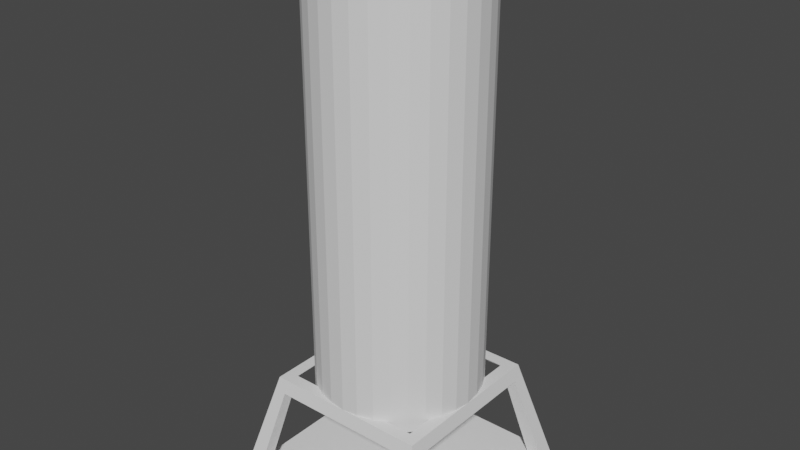 # Source: Silo.blend  (saved by Blender 2.90.8; exported with 4.5.12 LTS)
import bpy
from mathutils import Matrix  # noqa: F401  (used for matrix-valued properties, if any)

bpy.ops.wm.read_factory_settings(use_empty=True)
scene = bpy.context.scene
scene.name = 'Scene'

# ---- collections
col_collection = bpy.data.collections.new('Collection'); scene.collection.children.link(col_collection)

# ---- world
world_world = bpy.data.worlds.new('World'); scene.world = world_world
world_world.use_nodes = True; world_world.node_tree.nodes.clear()
_N = world_world.node_tree.nodes; _L = world_world.node_tree.links
n0 = _N.new('ShaderNodeOutputWorld'); n0.name = 'World Output'; n0.location = (300, 300)
n1 = _N.new('ShaderNodeBackground'); n1.name = 'Background'; n1.location = (10, 300)
n1.inputs[0].default_value = (0.05088, 0.05088, 0.05088, 1.0)
_L.new(n1.outputs[0], n0.inputs[0])
n0.is_active_output = True
world_world.color = (0.05088, 0.05088, 0.05088)
world_world.use_sun_shadow = False
world_world.sun_shadow_jitter_overblur = 0.0

# ---- meshes
me_cube_001 = bpy.data.meshes.new('Cube.001')
me_cube_001.from_pydata([(-1.0, -1.0, -1.0), (-0.75, -0.75, 1.0), (-1.0, 1.0, -1.0), (-0.75, 0.75, 1.0), (1.0, -1.0, -1.0), (0.75, -0.75, 1.0), (1.0, 1.0, -1.0), (0.75, 0.75, 1.0), (1.068e-05, 1.0, -1.0), (8.01e-06, 0.75, 1.0), (1.068e-05, -1.0, -1.0), (8.01e-06, -0.75, 1.0), (-0.85, 1.0, -1.0), (-0.6375, -0.75, 1.0), (-0.6375, 0.75, 1.0), (-0.85, -1.0, -1.0), (0.6375, 0.75, 1.0), (0.85, -1.0, -1.0), (0.85, 1.0, -1.0), (0.6375, -0.75, 1.0), (-1.0, 0.0, -1.0), (-0.75, 0.0, 1.0), (1.0, 0.0, -1.0), (0.75, 0.0, 1.0), (1.068e-05, 0.0, -1.0), (-0.85, 0.0, -1.0), (-0.6375, 0.0, 1.0), (0.6375, 0.0, 1.0), (0.85, 0.0, -1.0), (-1.0, -0.85, -1.0), (0.75, -0.6375, 1.0), (8.01e-06, -0.6375, 1.0), (1.068e-05, -0.85, -1.0), (-0.85, -0.85, -1.0), (-0.6375, -0.6375, 1.0), (0.6375, -0.6375, 1.0), (0.85, -0.85, -1.0), (-0.75, -0.6375, 1.0), (1.0, -0.85, -1.0), (-0.75, 0.6375, 1.0), (1.0, 0.85, -1.0), (-1.0, 0.85, -1.0), (0.75, 0.6375, 1.0), (8.01e-06, 0.6375, 1.0), (1.068e-05, 0.85, -1.0), (-0.85, 0.85, -1.0), (-0.6375, 0.6375, 1.0), (0.6375, 0.6375, 1.0), (0.85, 0.85, -1.0), (-0.7812, -0.7812, 0.75), (-0.7812, 0.7812, 0.75), (0.7812, 0.7812, 0.75), (0.7812, -0.7812, 0.75), (8.343e-06, -0.7812, 0.75), (8.343e-06, 0.7812, 0.75), (-0.6641, 0.7812, 0.75), (-0.6641, -0.7812, 0.75), (0.6641, -0.7812, 0.75), (0.6641, 0.7812, 0.75), (0.7812, 0.0, 0.75), (-0.7812, 0.0, 0.75), (-0.7812, -0.6641, 0.75), (0.7812, -0.6641, 0.75), (0.7812, 0.6641, 0.75), (-0.7812, 0.6641, 0.75)], [(63, 64), (55, 56), (61, 62), (57, 58)], [(64, 39, 3, 50), (58, 16, 7, 51), (62, 30, 5, 52), (56, 13, 1, 49), (36, 38, 4, 17), (34, 37, 1, 13), (35, 31, 11, 19), (33, 32, 10, 15), (57, 19, 11, 53), (55, 14, 9, 54), (50, 3, 14, 55), (29, 33, 15, 0), (31, 34, 13, 11), (53, 11, 13, 56), (52, 5, 19, 57), (30, 35, 19, 5), (32, 36, 17, 10), (54, 9, 16, 58), (44, 48, 28, 24), (42, 47, 27, 23), (41, 45, 25, 20), (45, 44, 24, 25), (46, 39, 21, 26), (48, 40, 22, 28), (63, 42, 23, 59), (61, 37, 21, 60), (49, 1, 37, 61), (24, 28, 36, 32), (23, 27, 35, 30), (20, 25, 33, 29), (25, 24, 32, 33), (26, 21, 37, 34), (28, 22, 38, 36), (59, 23, 30, 62), (51, 7, 42, 63), (18, 6, 40, 48), (14, 3, 39, 46), (16, 9, 43, 47), (12, 8, 44, 45), (2, 12, 45, 41), (9, 14, 46, 43), (7, 16, 47, 42), (8, 18, 48, 44), (60, 21, 39, 64), (6, 51, 63, 40), (0, 49, 61, 29), (4, 52, 57, 17), (2, 50, 55, 12), (15, 56, 49, 0), (38, 62, 52, 4), (18, 58, 51, 6), (41, 64, 50, 2), (36, 35, 19, 17), (35, 36, 38, 30), (33, 34, 37, 29), (34, 33, 15, 13), (39, 41, 45, 46), (12, 14, 46, 45), (40, 42, 47, 48), (16, 18, 48, 47)])
_uv = me_cube_001.uv_layers.new(name='UVMap')
_uv.uv.foreach_set('vector', [0.5937, 0.2312, 0.625, 0.2312, 0.625, 0.25, 0.5938, 0.25, 0.5938, 0.4813, 0.625, 0.4813, 0.625, 0.5, 0.5937, 0.5, 0.5938, 0.7312, 0.625, 0.7312, 0.625, 0.75, 0.5938, 0.75, 0.5938, 0.9812, 0.625, 0.9812, 0.625, 1.0, 0.5937, 1.0, 0.3563, 0.7312, 0.375, 0.7313, 0.375, 0.75, 0.3563, 0.75, 0.8562, 0.7312, 0.875, 0.7312, 0.875, 0.75, 0.8562, 0.75, 0.6437, 0.7312, 0.75, 0.7312, 0.75, 0.75, 0.6437, 0.75, 0.1438, 0.7312, 0.25, 0.7312, 0.25, 0.75, 0.1438, 0.75, 0.5938, 0.7687, 0.625, 0.7687, 0.625, 0.875, 0.5938, 0.875, 0.5938, 0.2688, 0.625, 0.2688, 0.625, 0.375, 0.5938, 0.375, 0.5938, 0.25, 0.625, 0.25, 0.625, 0.2688, 0.5938, 0.2688, 0.125, 0.7312, 0.1438, 0.7312, 0.1438, 0.75, 0.125, 0.75, 0.75, 0.7312, 0.8562, 0.7312, 0.8562, 0.75, 0.75, 0.75, 0.5938, 0.875, 0.625, 0.875, 0.625, 0.9812, 0.5938, 0.9812, 0.5938, 0.75, 0.625, 0.75, 0.625, 0.7687, 0.5938, 0.7687, 0.625, 0.7312, 0.6437, 0.7312, 0.6437, 0.75, 0.625, 0.75, 0.25, 0.7312, 0.3563, 0.7312, 0.3563, 0.75, 0.25, 0.75, 0.5938, 0.375, 0.625, 0.375, 0.625, 0.4813, 0.5938, 0.4813, 0.25, 0.5188, 0.3563, 0.5188, 0.3563, 0.625, 0.25, 0.625, 0.625, 0.5187, 0.6437, 0.5187, 0.6437, 0.625, 0.625, 0.625, 0.125, 0.5188, 0.1438, 0.5188, 0.1438, 0.625, 0.125, 0.625, 0.1438, 0.5188, 0.25, 0.5188, 0.25, 0.625, 0.1438, 0.625, 0.8562, 0.5187, 0.875, 0.5187, 0.875, 0.625, 0.8562, 0.625, 0.3563, 0.5188, 0.375, 0.5187, 0.375, 0.625, 0.3563, 0.625, 0.5937, 0.5187, 0.625, 0.5187, 0.625, 0.625, 0.5938, 0.625, 0.5937, 0.01875, 0.625, 0.01875, 0.625, 0.125, 0.5938, 0.125, 0.5937, 0.0, 0.625, 0.0, 0.625, 0.01875, 0.5937, 0.01875, 0.25, 0.625, 0.3563, 0.625, 0.3563, 0.7312, 0.25, 0.7312, 0.625, 0.625, 0.6437, 0.625, 0.6437, 0.7312, 0.625, 0.7312, 0.125, 0.625, 0.1438, 0.625, 0.1438, 0.7312, 0.125, 0.7312, 0.1438, 0.625, 0.25, 0.625, 0.25, 0.7312, 0.1438, 0.7312, 0.8562, 0.625, 0.875, 0.625, 0.875, 0.7312, 0.8562, 0.7312, 0.3563, 0.625, 0.375, 0.625, 0.375, 0.7313, 0.3563, 0.7312, 0.5938, 0.625, 0.625, 0.625, 0.625, 0.7312, 0.5938, 0.7312, 0.5937, 0.5, 0.625, 0.5, 0.625, 0.5187, 0.5937, 0.5187, 0.3563, 0.5, 0.375, 0.5, 0.375, 0.5187, 0.3563, 0.5188, 0.8562, 0.5, 0.875, 0.5, 0.875, 0.5187, 0.8562, 0.5187, 0.6437, 0.5, 0.75, 0.5, 0.75, 0.5187, 0.6437, 0.5187, 0.1438, 0.5, 0.25, 0.5, 0.25, 0.5188, 0.1438, 0.5188, 0.125, 0.5, 0.1438, 0.5, 0.1438, 0.5188, 0.125, 0.5188, 0.75, 0.5, 0.8562, 0.5, 0.8562, 0.5187, 0.75, 0.5187, 0.625, 0.5, 0.6437, 0.5, 0.6437, 0.5187, 0.625, 0.5187, 0.25, 0.5, 0.3563, 0.5, 0.3563, 0.5188, 0.25, 0.5188, 0.5938, 0.125, 0.625, 0.125, 0.625, 0.2312, 0.5937, 0.2312, 0.375, 0.5, 0.5937, 0.5, 0.5937, 0.5187, 0.375, 0.5187, 0.375, 0.0, 0.5937, 0.0, 0.5937, 0.01875, 0.375, 0.01875, 0.375, 0.75, 0.5938, 0.75, 0.5938, 0.7687, 0.375, 0.7687, 0.375, 0.25, 0.5938, 0.25, 0.5938, 0.2688, 0.375, 0.2688, 0.375, 0.9812, 0.5938, 0.9812, 0.5937, 1.0, 0.375, 1.0, 0.375, 0.7313, 0.5938, 0.7312, 0.5938, 0.75, 0.375, 0.75, 0.375, 0.4813, 0.5938, 0.4813, 0.5937, 0.5, 0.375, 0.5, 0.375, 0.2313, 0.5937, 0.2312, 0.5938, 0.25, 0.375, 0.25, 0.0, 0.0, 0.0, 0.0, 0.0, 0.0, 0.0, 0.0, 0.0, 0.0, 0.0, 0.0, 0.0, 0.0, 0.0, 0.0, 0.0, 0.0, 0.0, 0.0, 0.0, 0.0, 0.0, 0.0, 0.0, 0.0, 0.0, 0.0, 0.0, 0.0, 0.0, 0.0, 0.0, 0.0, 0.0, 0.0, 0.0, 0.0, 0.0, 0.0, 0.0, 0.0, 0.0, 0.0, 0.0, 0.0, 0.0, 0.0, 0.0, 0.0, 0.0, 0.0, 0.0, 0.0, 0.0, 0.0, 0.0, 0.0, 0.0, 0.0, 0.0, 0.0, 0.0, 0.0])
me_cube_001.use_remesh_fix_poles = True
me_cube_001.use_remesh_preserve_attributes = False
me_cube_001.use_mirror_vertex_groups = False
me_cube_001.update()
me_cylinder = bpy.data.meshes.new('Cylinder')
me_cylinder.from_pydata([(0.0, 1.0, -1.0), (0.0, 1.0, 1.0), (0.1951, 0.9808, -1.0), (0.1951, 0.9808, 1.0), (0.3827, 0.9239, -1.0), (0.3827, 0.9239, 1.0), (0.5556, 0.8315, -1.0), (0.5556, 0.8315, 1.0), (0.7071, 0.7071, -1.0), (0.7071, 0.7071, 1.0), (0.8315, 0.5556, -1.0), (0.8315, 0.5556, 1.0), (0.9239, 0.3827, -1.0), (0.9239, 0.3827, 1.0), (0.9808, 0.1951, -1.0), (0.9808, 0.1951, 1.0), (1.0, 7.55e-08, -1.0), (1.0, 7.55e-08, 1.0), (0.9808, -0.1951, -1.0), (0.9808, -0.1951, 1.0), (0.9239, -0.3827, -1.0), (0.9239, -0.3827, 1.0), (0.8315, -0.5556, -1.0), (0.8315, -0.5556, 1.0), (0.7071, -0.7071, -1.0), (0.7071, -0.7071, 1.0), (0.5556, -0.8315, -1.0), (0.5556, -0.8315, 1.0), (0.3827, -0.9239, -1.0), (0.3827, -0.9239, 1.0), (0.1951, -0.9808, -1.0), (0.1951, -0.9808, 1.0), (-3.258e-07, -1.0, -1.0), (-3.258e-07, -1.0, 1.0), (-0.1951, -0.9808, -1.0), (-0.1951, -0.9808, 1.0), (-0.3827, -0.9239, -1.0), (-0.3827, -0.9239, 1.0), (-0.5556, -0.8315, -1.0), (-0.5556, -0.8315, 1.0), (-0.7071, -0.7071, -1.0), (-0.7071, -0.7071, 1.0), (-0.8315, -0.5556, -1.0), (-0.8315, -0.5556, 1.0), (-0.9239, -0.3827, -1.0), (-0.9239, -0.3827, 1.0), (-0.9808, -0.1951, -1.0), (-0.9808, -0.1951, 1.0), (-1.0, 9.656e-07, -1.0), (-1.0, 9.656e-07, 1.0), (-0.9808, 0.1951, -1.0), (-0.9808, 0.1951, 1.0), (-0.9239, 0.3827, -1.0), (-0.9239, 0.3827, 1.0), (-0.8315, 0.5556, -1.0), (-0.8315, 0.5556, 1.0), (-0.7071, 0.7071, -1.0), (-0.7071, 0.7071, 1.0), (-0.5556, 0.8315, -1.0), (-0.5556, 0.8315, 1.0), (-0.3827, 0.9239, -1.0), (-0.3827, 0.9239, 1.0), (-0.1951, 0.9808, -1.0), (-0.1951, 0.9808, 1.0)], [], [(0, 1, 3, 2), (2, 3, 5, 4), (4, 5, 7, 6), (6, 7, 9, 8), (8, 9, 11, 10), (10, 11, 13, 12), (12, 13, 15, 14), (14, 15, 17, 16), (16, 17, 19, 18), (18, 19, 21, 20), (20, 21, 23, 22), (22, 23, 25, 24), (24, 25, 27, 26), (26, 27, 29, 28), (28, 29, 31, 30), (30, 31, 33, 32), (32, 33, 35, 34), (34, 35, 37, 36), (36, 37, 39, 38), (38, 39, 41, 40), (40, 41, 43, 42), (42, 43, 45, 44), (44, 45, 47, 46), (46, 47, 49, 48), (48, 49, 51, 50), (50, 51, 53, 52), (52, 53, 55, 54), (54, 55, 57, 56), (56, 57, 59, 58), (58, 59, 61, 60), (3, 1, 63, 61, 59, 57, 55, 53, 51, 49, 47, 45, 43, 41, 39, 37, 35, 33, 31, 29, 27, 25, 23, 21, 19, 17, 15, 13, 11, 9, 7, 5), (60, 61, 63, 62), (62, 63, 1, 0), (0, 2, 4, 6, 8, 10, 12, 14, 16, 18, 20, 22, 24, 26, 28, 30, 32, 34, 36, 38, 40, 42, 44, 46, 48, 50, 52, 54, 56, 58, 60, 62)])
_uv = me_cylinder.uv_layers.new(name='UVMap')
_uv.uv.foreach_set('vector', [1.0, 0.5, 1.0, 1.0, 0.9688, 1.0, 0.9688, 0.5, 0.9688, 0.5, 0.9688, 1.0, 0.9375, 1.0, 0.9375, 0.5, 0.9375, 0.5, 0.9375, 1.0, 0.9062, 1.0, 0.9062, 0.5, 0.9062, 0.5, 0.9062, 1.0, 0.875, 1.0, 0.875, 0.5, 0.875, 0.5, 0.875, 1.0, 0.8438, 1.0, 0.8438, 0.5, 0.8438, 0.5, 0.8438, 1.0, 0.8125, 1.0, 0.8125, 0.5, 0.8125, 0.5, 0.8125, 1.0, 0.7812, 1.0, 0.7812, 0.5, 0.7812, 0.5, 0.7812, 1.0, 0.75, 1.0, 0.75, 0.5, 0.75, 0.5, 0.75, 1.0, 0.7188, 1.0, 0.7188, 0.5, 0.7188, 0.5, 0.7188, 1.0, 0.6875, 1.0, 0.6875, 0.5, 0.6875, 0.5, 0.6875, 1.0, 0.6562, 1.0, 0.6562, 0.5, 0.6562, 0.5, 0.6562, 1.0, 0.625, 1.0, 0.625, 0.5, 0.625, 0.5, 0.625, 1.0, 0.5938, 1.0, 0.5938, 0.5, 0.5938, 0.5, 0.5938, 1.0, 0.5625, 1.0, 0.5625, 0.5, 0.5625, 0.5, 0.5625, 1.0, 0.5312, 1.0, 0.5312, 0.5, 0.5312, 0.5, 0.5312, 1.0, 0.5, 1.0, 0.5, 0.5, 0.5, 0.5, 0.5, 1.0, 0.4688, 1.0, 0.4688, 0.5, 0.4688, 0.5, 0.4688, 1.0, 0.4375, 1.0, 0.4375, 0.5, 0.4375, 0.5, 0.4375, 1.0, 0.4062, 1.0, 0.4062, 0.5, 0.4062, 0.5, 0.4062, 1.0, 0.375, 1.0, 0.375, 0.5, 0.375, 0.5, 0.375, 1.0, 0.3438, 1.0, 0.3438, 0.5, 0.3438, 0.5, 0.3438, 1.0, 0.3125, 1.0, 0.3125, 0.5, 0.3125, 0.5, 0.3125, 1.0, 0.2812, 1.0, 0.2812, 0.5, 0.2812, 0.5, 0.2812, 1.0, 0.25, 1.0, 0.25, 0.5, 0.25, 0.5, 0.25, 1.0, 0.2188, 1.0, 0.2188, 0.5, 0.2188, 0.5, 0.2188, 1.0, 0.1875, 1.0, 0.1875, 0.5, 0.1875, 0.5, 0.1875, 1.0, 0.1562, 1.0, 0.1562, 0.5, 0.1562, 0.5, 0.1562, 1.0, 0.125, 1.0, 0.125, 0.5, 0.125, 0.5, 0.125, 1.0, 0.09375, 1.0, 0.09375, 0.5, 0.09375, 0.5, 0.09375, 1.0, 0.0625, 1.0, 0.0625, 0.5, 0.2968, 0.4854, 0.25, 0.49, 0.2032, 0.4854, 0.1582, 0.4717, 0.1167, 0.4496, 0.08029, 0.4197, 0.05045, 0.3833, 0.02827, 0.3418, 0.01461, 0.2968, 0.01, 0.25, 0.01461, 0.2032, 0.02827, 0.1582, 0.05045, 0.1167, 0.08029, 0.08029, 0.1167, 0.05045, 0.1582, 0.02827, 0.2032, 0.01461, 0.25, 0.01, 0.2968, 0.01461, 0.3418, 0.02827, 0.3833, 0.05045, 0.4197, 0.08029, 0.4496, 0.1167, 0.4717, 0.1582, 0.4854, 0.2032, 0.49, 0.25, 0.4854, 0.2968, 0.4717, 0.3418, 0.4496, 0.3833, 0.4197, 0.4197, 0.3833, 0.4496, 0.3418, 0.4717, 0.0625, 0.5, 0.0625, 1.0, 0.03125, 1.0, 0.03125, 0.5, 0.03125, 0.5, 0.03125, 1.0, 0.0, 1.0, 0.0, 0.5, 0.75, 0.49, 0.7968, 0.4854, 0.8418, 0.4717, 0.8833, 0.4496, 0.9197, 0.4197, 0.9496, 0.3833, 0.9717, 0.3418, 0.9854, 0.2968, 0.99, 0.25, 0.9854, 0.2032, 0.9717, 0.1582, 0.9496, 0.1167, 0.9197, 0.08029, 0.8833, 0.05045, 0.8418, 0.02827, 0.7968, 0.01461, 0.75, 0.01, 0.7032, 0.01461, 0.6582, 0.02827, 0.6167, 0.05045, 0.5803, 0.08029, 0.5504, 0.1167, 0.5283, 0.1582, 0.5146, 0.2032, 0.51, 0.25, 0.5146, 0.2968, 0.5283, 0.3418, 0.5504, 0.3833, 0.5803, 0.4197, 0.6167, 0.4496, 0.6582, 0.4717, 0.7032, 0.4854])
me_cylinder.use_remesh_fix_poles = True
me_cylinder.use_remesh_preserve_attributes = False
me_cylinder.use_mirror_vertex_groups = False
me_cylinder.update()

# ---- objects
ob_cube = bpy.data.objects.new('Cube', me_cube_001)
ob_cylinder = bpy.data.objects.new('Cylinder', me_cylinder)

# ---- transforms, parenting, visibility, modifiers, constraints
ob_cube.location = (0.0, 0.0, 1.0)
ob_cube.scale = (2.0, 2.0, 1.0)
ob_cube.lineart.crease_threshold = 0.0
ob_cylinder.location = (0.0, 0.0, 5.8)
ob_cylinder.scale = (1.5, 1.5, 4.0)
ob_cylinder.lineart.crease_threshold = 0.0

# ---- collection membership
col_collection.objects.link(ob_cube)
col_collection.objects.link(ob_cylinder)

# ---- scene / render settings (as saved in the file)
scene.frame_start = 1; scene.frame_end = 250; scene.frame_set(1)
scene.render.engine = 'BLENDER_EEVEE_NEXT'
scene.cycles.use_denoising = False
scene.cycles.samples = 128
scene.cycles.sampling_pattern = 'TABULATED_SOBOL'
scene.cycles.use_adaptive_sampling = False
scene.cycles.use_light_tree = False
scene.view_settings.view_transform = 'Filmic'
bpy.context.view_layer.update()

# ---- added for rendering (the .blend has no active camera and no usable light): camera, sun
cam_auto = bpy.data.cameras.new('AutoCamera')
cam_auto.lens = 50.0
cam_auto.sensor_width = 36.0
cam_auto.clip_end = 1000.0
ob_auto_camera = bpy.data.objects.new('AutoCamera', cam_auto)
scene.collection.objects.link(ob_auto_camera)
ob_auto_camera.location = (10.4694, -12.5632, 13.2755)
ob_auto_camera.rotation_euler = (1.09748, -7.21219e-08, 0.694738)
scene.camera = ob_auto_camera
light_auto_sun = bpy.data.lights.new('AutoSun', 'SUN')
light_auto_sun.energy = 3.0
light_auto_sun.angle = 0.0523599
ob_auto_sun = bpy.data.objects.new('AutoSun', light_auto_sun)
scene.collection.objects.link(ob_auto_sun)
ob_auto_sun.rotation_euler = (0.872665, 0.174533, 0.523599)
bpy.context.view_layer.update()
